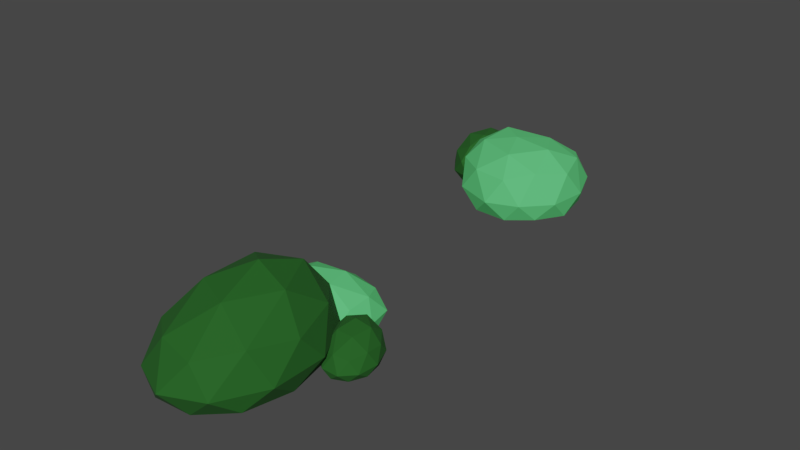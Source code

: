 # Source: vegetaux_buisson.blend  (saved by Blender 2.79.0; exported with 4.5.12 LTS)
import bpy
from mathutils import Matrix  # noqa: F401  (used for matrix-valued properties, if any)

bpy.ops.wm.read_factory_settings(use_empty=True)
scene = bpy.context.scene
scene.name = 'Scene'

# ---- collections
col_collection_1 = bpy.data.collections.new('Collection 1'); scene.collection.children.link(col_collection_1)

# ---- materials (node trees are filled in below, after node groups)
mat_vertarbres = bpy.data.materials.new('vertArbres')
mat_vertarbres.alpha_threshold = 0.0
mat_vertarbres.diffuse_color = (0.008436, 0.09463, 0.007483, 1.0)
mat_vertarbres.roughness = 0.5
mat_vertpaleartbres = bpy.data.materials.new('vertPaleArtbres')
mat_vertpaleartbres.alpha_threshold = 0.0
mat_vertpaleartbres.diffuse_color = (0.09185, 0.6152, 0.1731, 1.0)
mat_vertpaleartbres.roughness = 0.5

# ---- material node trees
mat_vertarbres.use_nodes = True; mat_vertarbres.node_tree.nodes.clear()
_N = mat_vertarbres.node_tree.nodes; _L = mat_vertarbres.node_tree.links
n0 = _N.new('ShaderNodeOutputMaterial'); n0.name = 'Material Output'; n0.location = (300, 300)
n1 = _N.new('ShaderNodeBsdfPrincipled'); n1.name = 'Principled BSDF'; n1.location = (10, 300)
n1.width = 150
n1.subsurface_method = 'BURLEY'
n1.inputs[0].default_value = (0.008436, 0.09463, 0.007483, 1.0)
n1.inputs[2].default_value = 0.9
n1.inputs[3].default_value = 1.45
n1.inputs[9].default_value = (1.0, 1.0, 1.0)
_L.new(n1.outputs[0], n0.inputs[0])
n0.is_active_output = True
mat_vertpaleartbres.use_nodes = True; mat_vertpaleartbres.node_tree.nodes.clear()
_N = mat_vertpaleartbres.node_tree.nodes; _L = mat_vertpaleartbres.node_tree.links
n0 = _N.new('ShaderNodeOutputMaterial'); n0.name = 'Material Output'; n0.location = (300, 300)
n1 = _N.new('ShaderNodeBsdfPrincipled'); n1.name = 'Principled BSDF'; n1.location = (10, 300)
n1.width = 150
n1.subsurface_method = 'BURLEY'
n1.inputs[0].default_value = (0.09185, 0.6152, 0.1731, 1.0)
n1.inputs[2].default_value = 0.9
n1.inputs[3].default_value = 1.45
n1.inputs[9].default_value = (1.0, 1.0, 1.0)
_L.new(n1.outputs[0], n0.inputs[0])
n0.is_active_output = True

# ---- world
world_world = bpy.data.worlds.new('World'); scene.world = world_world
world_world.color = (0.05088, 0.05088, 0.05088)
world_world.use_sun_shadow = False
world_world.sun_shadow_jitter_overblur = 0.0
world_world.cycles.sampling_method = 'MANUAL'

# ---- meshes
me_icosphere_001 = bpy.data.meshes.new('Icosphere.001')
me_icosphere_001.from_pydata([(-0.03864, -0.1166, 0.01451), (0.527, 0.2256, 0.08271), (0.4256, -0.5462, 0.08271), (-0.2382, -0.7533, 0.08258), (-0.7242, 0.009409, 0.08096), (-0.1112, 0.5696, 0.07982), (0.5896, -0.1844, 0.5725), (0.1066, -0.7493, 0.5542), (-0.68, -0.3931, 0.5037), (-0.6368, 0.3948, 0.5186), (0.2579, 0.5374, 0.5145), (-0.1787, -0.07299, 0.7888), (0.225, -0.3538, 0.01135), (0.2827, 0.1004, 0.01131), (0.5949, -0.1968, 0.05929), (0.2913, 0.492, 0.05918), (-0.09008, 0.2867, 0.003672), (-0.164, -0.4902, 0.007747), (0.132, -0.7286, 0.05929), (-0.4524, -0.04966, 0.003016), (-0.5819, -0.4087, 0.05661), (-0.526, 0.3461, 0.05746), (0.4787, 0.47, 0.2813), (0.1389, 0.6663, 0.2681), (0.5991, -0.4217, 0.2819), (0.6565, 0.02998, 0.2819), (-0.04333, -0.8695, 0.2813), (0.3172, -0.728, 0.2819), (-0.7986, -0.2027, 0.2691), (-0.5139, -0.6695, 0.2681), (-0.4258, 0.5732, 0.2691), (-0.7686, 0.2507, 0.2733), (0.4599, 0.2308, 0.5993), (0.3711, -0.5105, 0.6249), (-0.2991, -0.6972, 0.5564), (-0.7805, 0.03277, 0.5632), (-0.2128, 0.5547, 0.5469), (0.2858, -0.1323, 0.7748), (0.04462, 0.2865, 0.7206), (-0.01415, -0.4838, 0.7476), (-0.5158, -0.2489, 0.7218), (-0.5049, 0.2174, 0.7368), (-0.7873, 0.2491, 0.03455), (-1.154, 0.5238, 0.06608), (-0.7738, 0.8038, 0.06608), (-0.4343, 0.3674, 0.06187), (-0.6307, -0.1675, 0.06112), (-1.043, -0.05575, 0.06608), (-1.01, 0.7049, 0.3583), (-0.5407, 0.6132, 0.3482), (-0.4759, 0.004525, 0.2812), (-0.8449, -0.248, 0.3431), (-1.152, 0.1785, 0.3583), (-0.799, 0.1451, 0.5779), (-0.7739, 0.5672, 0.02366), (-0.9946, 0.4064, 0.02366), (-1.004, 0.7241, 0.05216), (-1.137, 0.2216, 0.05216), (-0.9337, 0.06592, 0.02366), (-0.5825, 0.313, 0.0235), (-0.5533, 0.6384, 0.05216), (-0.6946, 0.001876, 0.02324), (-0.495, 0.05791, 0.04204), (-0.8425, -0.1817, 0.05216), (-1.212, 0.3782, 0.1845), (-1.15, 0.03917, 0.1845), (-0.9166, 0.8553, 0.1845), (-1.141, 0.6888, 0.1845), (-0.4244, 0.5475, 0.179), (-0.6271, 0.8043, 0.1845), (-0.5128, -0.1311, 0.1526), (-0.397, 0.1855, 0.1508), (-0.9716, -0.2105, 0.1845), (-0.7277, -0.278, 0.1765), (-1.128, 0.4611, 0.3939), (-0.7714, 0.7228, 0.3939), (-0.4521, 0.3093, 0.3318), (-0.6341, -0.1974, 0.3367), (-1.031, -0.09113, 0.3923), (-0.9166, 0.4491, 0.5489), (-1.008, 0.1421, 0.5459), (-0.6529, 0.3917, 0.5055), (-0.6053, 0.04072, 0.4556), (-0.8228, -0.1088, 0.5062), (-0.2342, 0.7615, 0.01718), (0.03987, 0.9805, 0.03858), (0.1268, 0.6957, 0.03858), (-0.2466, 0.4905, 0.03673), (-0.5651, 0.6693, 0.03858), (-0.4092, 0.9749, 0.03858), (0.1241, 0.8586, 0.2369), (-0.05161, 0.5574, 0.2155), (-0.4754, 0.5352, 0.2282), (-0.5882, 0.8361, 0.2369), (-0.2076, 1.027, 0.2369), (-0.3244, 0.7552, 0.4137), (-0.0176, 0.722, 0.009788), (-0.07131, 0.8922, 0.009788), (0.1348, 0.8504, 0.02913), (-0.1761, 1.014, 0.02913), (-0.3377, 0.8854, 0.009788), (-0.2443, 0.602, 0.009788), (-0.03166, 0.5647, 0.02852), (-0.4364, 0.7047, 0.009788), (-0.4378, 0.5458, 0.02913), (-0.5408, 0.8334, 0.02913), (-0.04657, 1.046, 0.119), (-0.3133, 1.043, 0.119), (0.1921, 0.7806, 0.119), (0.1426, 0.9453, 0.119), (-0.1275, 0.4814, 0.1081), (0.08711, 0.6066, 0.1154), (-0.5571, 0.576, 0.119), (-0.3742, 0.4694, 0.113), (-0.539, 0.9327, 0.119), (-0.6254, 0.7522, 0.119), (-0.0098, 0.9718, 0.261), (0.07703, 0.7023, 0.2515), (-0.2808, 0.5045, 0.2358), (-0.5852, 0.6727, 0.2608), (-0.4409, 0.9632, 0.261), (-0.07331, 0.8162, 0.3628), (-0.2758, 0.9147, 0.3708), (-0.1782, 0.6376, 0.3421), (-0.4336, 0.6241, 0.3538), (-0.499, 0.8008, 0.3701)], [], [(0, 13, 12), (1, 13, 15), (0, 12, 17), (0, 17, 19), (0, 19, 16), (1, 15, 22), (2, 14, 24), (3, 18, 26), (4, 20, 28), (5, 21, 30), (1, 22, 25), (2, 24, 27), (3, 26, 29), (4, 28, 31), (5, 30, 23), (6, 32, 37), (7, 33, 39), (8, 34, 40), (9, 35, 41), (10, 36, 38), (38, 41, 11), (38, 36, 41), (36, 9, 41), (41, 40, 11), (41, 35, 40), (35, 8, 40), (40, 39, 11), (40, 34, 39), (34, 7, 39), (39, 37, 11), (39, 33, 37), (33, 6, 37), (37, 38, 11), (37, 32, 38), (32, 10, 38), (23, 36, 10), (23, 30, 36), (30, 9, 36), (31, 35, 9), (31, 28, 35), (28, 8, 35), (29, 34, 8), (29, 26, 34), (26, 7, 34), (27, 33, 7), (27, 24, 33), (24, 6, 33), (25, 32, 6), (25, 22, 32), (22, 10, 32), (30, 31, 9), (30, 21, 31), (21, 4, 31), (28, 29, 8), (28, 20, 29), (20, 3, 29), (26, 27, 7), (26, 18, 27), (18, 2, 27), (24, 25, 6), (24, 14, 25), (14, 1, 25), (22, 23, 10), (22, 15, 23), (15, 5, 23), (16, 21, 5), (16, 19, 21), (19, 4, 21), (19, 20, 4), (19, 17, 20), (17, 3, 20), (17, 18, 3), (17, 12, 18), (12, 2, 18), (15, 16, 5), (15, 13, 16), (13, 0, 16), (12, 14, 2), (12, 13, 14), (13, 1, 14), (42, 55, 54), (43, 55, 57), (42, 54, 59), (42, 59, 61), (42, 61, 58), (43, 57, 64), (44, 56, 66), (45, 60, 68), (46, 62, 70), (47, 63, 72), (43, 64, 67), (44, 66, 69), (45, 68, 71), (46, 70, 73), (47, 72, 65), (48, 74, 79), (49, 75, 81), (50, 76, 82), (51, 77, 83), (52, 78, 80), (80, 83, 53), (80, 78, 83), (78, 51, 83), (83, 82, 53), (83, 77, 82), (77, 50, 82), (82, 81, 53), (82, 76, 81), (76, 49, 81), (81, 79, 53), (81, 75, 79), (75, 48, 79), (79, 80, 53), (79, 74, 80), (74, 52, 80), (65, 78, 52), (65, 72, 78), (72, 51, 78), (73, 77, 51), (73, 70, 77), (70, 50, 77), (71, 76, 50), (71, 68, 76), (68, 49, 76), (69, 75, 49), (69, 66, 75), (66, 48, 75), (67, 74, 48), (67, 64, 74), (64, 52, 74), (72, 73, 51), (72, 63, 73), (63, 46, 73), (70, 71, 50), (70, 62, 71), (62, 45, 71), (68, 69, 49), (68, 60, 69), (60, 44, 69), (66, 67, 48), (66, 56, 67), (56, 43, 67), (64, 65, 52), (64, 57, 65), (57, 47, 65), (58, 63, 47), (58, 61, 63), (61, 46, 63), (61, 62, 46), (61, 59, 62), (59, 45, 62), (59, 60, 45), (59, 54, 60), (54, 44, 60), (57, 58, 47), (57, 55, 58), (55, 42, 58), (54, 56, 44), (54, 55, 56), (55, 43, 56), (84, 97, 96), (85, 97, 99), (84, 96, 101), (84, 101, 103), (84, 103, 100), (85, 99, 106), (86, 98, 108), (87, 102, 110), (88, 104, 112), (89, 105, 114), (85, 106, 109), (86, 108, 111), (87, 110, 113), (88, 112, 115), (89, 114, 107), (90, 116, 121), (91, 117, 123), (92, 118, 124), (93, 119, 125), (94, 120, 122), (122, 125, 95), (122, 120, 125), (120, 93, 125), (125, 124, 95), (125, 119, 124), (119, 92, 124), (124, 123, 95), (124, 118, 123), (118, 91, 123), (123, 121, 95), (123, 117, 121), (117, 90, 121), (121, 122, 95), (121, 116, 122), (116, 94, 122), (107, 120, 94), (107, 114, 120), (114, 93, 120), (115, 119, 93), (115, 112, 119), (112, 92, 119), (113, 118, 92), (113, 110, 118), (110, 91, 118), (111, 117, 91), (111, 108, 117), (108, 90, 117), (109, 116, 90), (109, 106, 116), (106, 94, 116), (114, 115, 93), (114, 105, 115), (105, 88, 115), (112, 113, 92), (112, 104, 113), (104, 87, 113), (110, 111, 91), (110, 102, 111), (102, 86, 111), (108, 109, 90), (108, 98, 109), (98, 85, 109), (106, 107, 94), (106, 99, 107), (99, 89, 107), (100, 105, 89), (100, 103, 105), (103, 88, 105), (103, 104, 88), (103, 101, 104), (101, 87, 104), (101, 102, 87), (101, 96, 102), (96, 86, 102), (99, 100, 89), (99, 97, 100), (97, 84, 100), (96, 98, 86), (96, 97, 98), (97, 85, 98)])
me_icosphere_001.polygons.foreach_set('material_index', [1, 1, 1, 1, 1, 1, 1, 1, 1, 1, 1, 1, 1, 1, 1, 1, 1, 1, 1, 1, 1, 1, 1, 1, 1, 1, 1, 1, 1, 1, 1, 1, 1, 1, 1, 1, 1, 1, 1, 1, 1, 1, 1, 1, 1, 1, 1, 1, 1, 1, 1, 1, 1, 1, 1, 1, 1, 1, 1, 1, 1, 1, 1, 1, 1, 1, 1, 1, 1, 1, 1, 1, 1, 1, 1, 1, 1, 1, 1, 1, 0, 0, 0, 0, 0, 0, 0, 0, 0, 0, 0, 0, 0, 0, 0, 0, 0, 0, 0, 0, 0, 0, 0, 0, 0, 0, 0, 0, 0, 0, 0, 0, 0, 0, 0, 0, 0, 0, 0, 0, 0, 0, 0, 0, 0, 0, 0, 0, 0, 0, 0, 0, 0, 0, 0, 0, 0, 0, 0, 0, 0, 0, 0, 0, 0, 0, 0, 0, 0, 0, 0, 0, 0, 0, 0, 0, 0, 0, 0, 0, 0, 0, 0, 0, 0, 0, 0, 0, 0, 0, 0, 0, 0, 0, 0, 0, 0, 0, 0, 0, 0, 0, 0, 0, 0, 0, 0, 0, 0, 0, 0, 0, 0, 0, 0, 0, 0, 0, 0, 0, 0, 0, 0, 0, 0, 0, 0, 0, 0, 0, 0, 0, 0, 0, 0, 0, 0, 0, 0, 0, 0, 0, 0, 0, 0, 0, 0, 0, 0, 0, 0, 0, 0, 0, 0, 0, 0, 0, 0, 0])
me_icosphere_001.materials.append(mat_vertarbres)
me_icosphere_001.materials.append(mat_vertpaleartbres)
me_icosphere_001.use_remesh_preserve_volume = False
me_icosphere_001.use_remesh_preserve_attributes = False
me_icosphere_001.use_mirror_vertex_groups = False
me_icosphere_001.update()
me_icosphere = bpy.data.meshes.new('Icosphere')
me_icosphere.from_pydata([(-3.714e-10, 0.1647, 0.02968), (0.5342, -0.4364, 0.08271), (-0.2041, -0.7613, 0.08271), (-0.6603, 0.08935, 0.08271), (-0.2041, 0.94, 0.08271), (0.5342, 0.6151, 0.08271), (0.2041, -0.687, 0.5744), (-0.5342, -0.3621, 0.5744), (-0.5342, 0.6893, 0.5744), (0.2041, 1.014, 0.5744), (0.6603, 0.1636, 0.5744), (-3.714e-10, 0.3424, 1.045), (-0.1199, -0.3725, 0.01135), (0.314, -0.1816, 0.01135), (0.1941, -0.7168, 0.05929), (0.628, 0.09221, 0.05929), (0.314, 0.4365, 0.01135), (-0.3881, 0.1275, 0.01135), (-0.5081, -0.4078, 0.05929), (-0.1199, 0.6274, 0.01135), (-0.5081, 0.5922, 0.05929), (0.1941, 0.9012, 0.05929), (0.7021, -0.2072, 0.2819), (0.7021, 0.4108, 0.2819), (-3.714e-10, -0.8982, 0.2819), (0.434, -0.7072, 0.2819), (-0.7021, -0.2072, 0.2819), (-0.434, -0.7072, 0.2819), (-0.434, 0.9108, 0.2819), (-0.7021, 0.4108, 0.2819), (0.434, 0.9108, 0.2819), (-3.714e-10, 1.102, 0.2819), (0.5081, -0.3193, 0.6341), (-0.1941, -0.6283, 0.6341), (-0.628, 0.1807, 0.6341), (-0.1941, 0.9897, 0.6341), (0.5081, 0.6807, 0.6341), (0.1199, -0.2224, 0.9066), (0.3881, 0.2776, 0.9066), (-0.314, -0.03142, 0.9066), (-0.314, 0.5866, 0.9066), (0.1199, 0.7776, 0.9066), (-0.0086, 1.118, 0.03455), (0.1053, 1.582, 0.06608), (0.5134, 1.33, 0.06608), (0.2511, 0.8202, 0.06608), (-0.3192, 0.7564, 0.06608), (-0.4093, 1.227, 0.06608), (0.3394, 1.505, 0.3583), (0.4295, 1.034, 0.3583), (-0.08509, 0.6794, 0.3583), (-0.4932, 0.9311, 0.3583), (-0.2309, 1.441, 0.3583), (-0.09553, 1.058, 0.6383), (0.2948, 1.24, 0.02366), (0.05491, 1.388, 0.02366), (0.3573, 1.51, 0.05216), (-0.185, 1.45, 0.05216), (-0.2475, 1.18, 0.02366), (0.1406, 0.9405, 0.02366), (0.443, 1.062, 0.05216), (-0.1946, 0.9031, 0.02366), (-0.04638, 0.725, 0.05216), (-0.4345, 0.9643, 0.05216), (-0.06351, 1.587, 0.1845), (-0.366, 1.378, 0.1845), (0.5116, 1.477, 0.1845), (0.2717, 1.624, 0.1845), (0.4103, 0.8997, 0.1845), (0.5645, 1.2, 0.1845), (-0.2273, 0.6538, 0.1845), (0.1079, 0.6912, 0.1845), (-0.5202, 1.078, 0.1845), (-0.4672, 0.8017, 0.1845), (0.05684, 1.53, 0.3939), (0.445, 1.29, 0.3939), (0.1955, 0.8052, 0.3939), (-0.3468, 0.7445, 0.3939), (-0.4325, 1.192, 0.3939), (0.1404, 1.307, 0.5558), (-0.1948, 1.27, 0.5558), (0.1933, 1.03, 0.5558), (-0.1091, 0.8219, 0.5558), (-0.349, 0.9698, 0.5558), (0.6609, 0.8279, 0.01718), (0.9521, 0.6849, 0.03858), (0.7259, 0.4509, 0.03858), (0.4257, 0.699, 0.03858), (0.4664, 1.086, 0.03858), (0.7917, 1.078, 0.03858), (0.867, 0.5409, 0.2369), (0.5417, 0.5496, 0.2369), (0.3813, 0.9423, 0.2369), (0.6074, 1.176, 0.2369), (0.9076, 0.9282, 0.2369), (0.6337, 0.8942, 0.4269), (0.698, 0.6089, 0.009788), (0.831, 0.7464, 0.009788), (0.8678, 0.5283, 0.02913), (0.9065, 0.8966, 0.02913), (0.7367, 0.9773, 0.009788), (0.5216, 0.7547, 0.009788), (0.5585, 0.5365, 0.02913), (0.5455, 0.9824, 0.009788), (0.4059, 0.91, 0.02913), (0.621, 1.133, 0.02913), (0.9798, 0.7961, 0.119), (0.8855, 1.027, 0.119), (0.823, 0.4309, 0.119), (0.956, 0.5684, 0.119), (0.4554, 0.5818, 0.119), (0.6318, 0.436, 0.119), (0.3849, 1.04, 0.119), (0.3611, 0.8126, 0.119), (0.7091, 1.173, 0.119), (0.5179, 1.178, 0.119), (0.9245, 0.7246, 0.261), (0.7094, 0.5021, 0.261), (0.4239, 0.738, 0.261), (0.4625, 1.106, 0.261), (0.7719, 1.098, 0.261), (0.7647, 0.7016, 0.371), (0.7886, 0.9292, 0.371), (0.5735, 0.7067, 0.371), (0.4792, 0.9375, 0.371), (0.6121, 1.075, 0.371)], [], [(0, 13, 12), (1, 13, 15), (0, 12, 17), (0, 17, 19), (0, 19, 16), (1, 15, 22), (2, 14, 24), (3, 18, 26), (4, 20, 28), (5, 21, 30), (1, 22, 25), (2, 24, 27), (3, 26, 29), (4, 28, 31), (5, 30, 23), (6, 32, 37), (7, 33, 39), (8, 34, 40), (9, 35, 41), (10, 36, 38), (38, 41, 11), (38, 36, 41), (36, 9, 41), (41, 40, 11), (41, 35, 40), (35, 8, 40), (40, 39, 11), (40, 34, 39), (34, 7, 39), (39, 37, 11), (39, 33, 37), (33, 6, 37), (37, 38, 11), (37, 32, 38), (32, 10, 38), (23, 36, 10), (23, 30, 36), (30, 9, 36), (31, 35, 9), (31, 28, 35), (28, 8, 35), (29, 34, 8), (29, 26, 34), (26, 7, 34), (27, 33, 7), (27, 24, 33), (24, 6, 33), (25, 32, 6), (25, 22, 32), (22, 10, 32), (30, 31, 9), (30, 21, 31), (21, 4, 31), (28, 29, 8), (28, 20, 29), (20, 3, 29), (26, 27, 7), (26, 18, 27), (18, 2, 27), (24, 25, 6), (24, 14, 25), (14, 1, 25), (22, 23, 10), (22, 15, 23), (15, 5, 23), (16, 21, 5), (16, 19, 21), (19, 4, 21), (19, 20, 4), (19, 17, 20), (17, 3, 20), (17, 18, 3), (17, 12, 18), (12, 2, 18), (15, 16, 5), (15, 13, 16), (13, 0, 16), (12, 14, 2), (12, 13, 14), (13, 1, 14), (42, 55, 54), (43, 55, 57), (42, 54, 59), (42, 59, 61), (42, 61, 58), (43, 57, 64), (44, 56, 66), (45, 60, 68), (46, 62, 70), (47, 63, 72), (43, 64, 67), (44, 66, 69), (45, 68, 71), (46, 70, 73), (47, 72, 65), (48, 74, 79), (49, 75, 81), (50, 76, 82), (51, 77, 83), (52, 78, 80), (80, 83, 53), (80, 78, 83), (78, 51, 83), (83, 82, 53), (83, 77, 82), (77, 50, 82), (82, 81, 53), (82, 76, 81), (76, 49, 81), (81, 79, 53), (81, 75, 79), (75, 48, 79), (79, 80, 53), (79, 74, 80), (74, 52, 80), (65, 78, 52), (65, 72, 78), (72, 51, 78), (73, 77, 51), (73, 70, 77), (70, 50, 77), (71, 76, 50), (71, 68, 76), (68, 49, 76), (69, 75, 49), (69, 66, 75), (66, 48, 75), (67, 74, 48), (67, 64, 74), (64, 52, 74), (72, 73, 51), (72, 63, 73), (63, 46, 73), (70, 71, 50), (70, 62, 71), (62, 45, 71), (68, 69, 49), (68, 60, 69), (60, 44, 69), (66, 67, 48), (66, 56, 67), (56, 43, 67), (64, 65, 52), (64, 57, 65), (57, 47, 65), (58, 63, 47), (58, 61, 63), (61, 46, 63), (61, 62, 46), (61, 59, 62), (59, 45, 62), (59, 60, 45), (59, 54, 60), (54, 44, 60), (57, 58, 47), (57, 55, 58), (55, 42, 58), (54, 56, 44), (54, 55, 56), (55, 43, 56), (84, 97, 96), (85, 97, 99), (84, 96, 101), (84, 101, 103), (84, 103, 100), (85, 99, 106), (86, 98, 108), (87, 102, 110), (88, 104, 112), (89, 105, 114), (85, 106, 109), (86, 108, 111), (87, 110, 113), (88, 112, 115), (89, 114, 107), (90, 116, 121), (91, 117, 123), (92, 118, 124), (93, 119, 125), (94, 120, 122), (122, 125, 95), (122, 120, 125), (120, 93, 125), (125, 124, 95), (125, 119, 124), (119, 92, 124), (124, 123, 95), (124, 118, 123), (118, 91, 123), (123, 121, 95), (123, 117, 121), (117, 90, 121), (121, 122, 95), (121, 116, 122), (116, 94, 122), (107, 120, 94), (107, 114, 120), (114, 93, 120), (115, 119, 93), (115, 112, 119), (112, 92, 119), (113, 118, 92), (113, 110, 118), (110, 91, 118), (111, 117, 91), (111, 108, 117), (108, 90, 117), (109, 116, 90), (109, 106, 116), (106, 94, 116), (114, 115, 93), (114, 105, 115), (105, 88, 115), (112, 113, 92), (112, 104, 113), (104, 87, 113), (110, 111, 91), (110, 102, 111), (102, 86, 111), (108, 109, 90), (108, 98, 109), (98, 85, 109), (106, 107, 94), (106, 99, 107), (99, 89, 107), (100, 105, 89), (100, 103, 105), (103, 88, 105), (103, 104, 88), (103, 101, 104), (101, 87, 104), (101, 102, 87), (101, 96, 102), (96, 86, 102), (99, 100, 89), (99, 97, 100), (97, 84, 100), (96, 98, 86), (96, 97, 98), (97, 85, 98)])
me_icosphere.polygons.foreach_set('material_index', [0, 0, 0, 0, 0, 0, 0, 0, 0, 0, 0, 0, 0, 0, 0, 0, 0, 0, 0, 0, 0, 0, 0, 0, 0, 0, 0, 0, 0, 0, 0, 0, 0, 0, 0, 0, 0, 0, 0, 0, 0, 0, 0, 0, 0, 0, 0, 0, 0, 0, 0, 0, 0, 0, 0, 0, 0, 0, 0, 0, 0, 0, 0, 0, 0, 0, 0, 0, 0, 0, 0, 0, 0, 0, 0, 0, 0, 0, 0, 0, 1, 1, 1, 1, 1, 1, 1, 1, 1, 1, 1, 1, 1, 1, 1, 1, 1, 1, 1, 1, 1, 1, 1, 1, 1, 1, 1, 1, 1, 1, 1, 1, 1, 1, 1, 1, 1, 1, 1, 1, 1, 1, 1, 1, 1, 1, 1, 1, 1, 1, 1, 1, 1, 1, 1, 1, 1, 1, 1, 1, 1, 1, 1, 1, 1, 1, 1, 1, 1, 1, 1, 1, 1, 1, 1, 1, 1, 1, 1, 1, 0, 0, 0, 0, 0, 0, 0, 0, 0, 0, 0, 0, 0, 0, 0, 0, 0, 0, 0, 0, 0, 0, 0, 0, 0, 0, 0, 0, 0, 0, 0, 0, 0, 0, 0, 0, 0, 0, 0, 0, 0, 0, 0, 0, 0, 0, 0, 0, 0, 0, 0, 0, 0, 0, 0, 0, 0, 0, 0, 0, 0, 0, 0, 0, 0, 0, 0, 0, 0, 0, 0, 0, 0, 0, 0, 0, 0, 0, 0, 0])
me_icosphere.materials.append(mat_vertarbres)
me_icosphere.materials.append(mat_vertpaleartbres)
me_icosphere.use_remesh_preserve_volume = False
me_icosphere.use_remesh_preserve_attributes = False
me_icosphere.use_mirror_vertex_groups = False
me_icosphere.update()

# ---- objects
ob_icosphere_001 = bpy.data.objects.new('Icosphere.001', me_icosphere_001)
ob_icosphere = bpy.data.objects.new('Icosphere', me_icosphere)

# ---- transforms, parenting, visibility, modifiers, constraints
ob_icosphere_001.location = (0.0, 0.0, 0.0)
ob_icosphere_001.lineart.crease_threshold = 0.0
ob_icosphere.location = (0.0, -4.696, 0.0)
ob_icosphere.lineart.crease_threshold = 0.0

# ---- collection membership
col_collection_1.objects.link(ob_icosphere_001)
col_collection_1.objects.link(ob_icosphere)

# ---- scene / render settings (as saved in the file)
scene.frame_start = 1; scene.frame_end = 250; scene.frame_set(1)
scene.render.engine = 'CYCLES'
scene.render.image_settings.compression = 100
scene.render.dither_intensity = 0.0
scene.cycles.use_denoising = False
scene.cycles.samples = 100
scene.cycles.sampling_pattern = 'TABULATED_SOBOL'
scene.cycles.use_adaptive_sampling = False
scene.cycles.use_light_tree = False
scene.cycles.blur_glossy = 0.0
scene.cycles.sample_clamp_indirect = 0.0
scene.view_settings.view_transform = 'Filmic'
bpy.context.view_layer.update()

# ---- added for rendering (the .blend has no active camera and no usable light): camera, sun
cam_auto = bpy.data.cameras.new('AutoCamera')
cam_auto.lens = 50.0
cam_auto.sensor_width = 36.0
cam_auto.clip_end = 1000.0
ob_auto_camera = bpy.data.objects.new('AutoCamera', cam_auto)
scene.collection.objects.link(ob_auto_camera)
ob_auto_camera.location = (6.42546, -10.1242, 5.75741)
ob_auto_camera.rotation_euler = (1.09748, -7.21219e-08, 0.694738)
scene.camera = ob_auto_camera
light_auto_sun = bpy.data.lights.new('AutoSun', 'SUN')
light_auto_sun.energy = 3.0
light_auto_sun.angle = 0.0523599
ob_auto_sun = bpy.data.objects.new('AutoSun', light_auto_sun)
scene.collection.objects.link(ob_auto_sun)
ob_auto_sun.rotation_euler = (0.872665, 0.174533, 0.523599)
bpy.context.view_layer.update()
